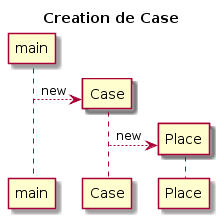

The diagram above was rendered by PlantUML. Its source (embedded in the PNG):
@startuml
title Creation de Case
participant Case order 10
participant Place order 20
create Case 
main --> Case : new
create Place
Case --> Place : new 
deactivate Case
@enduml